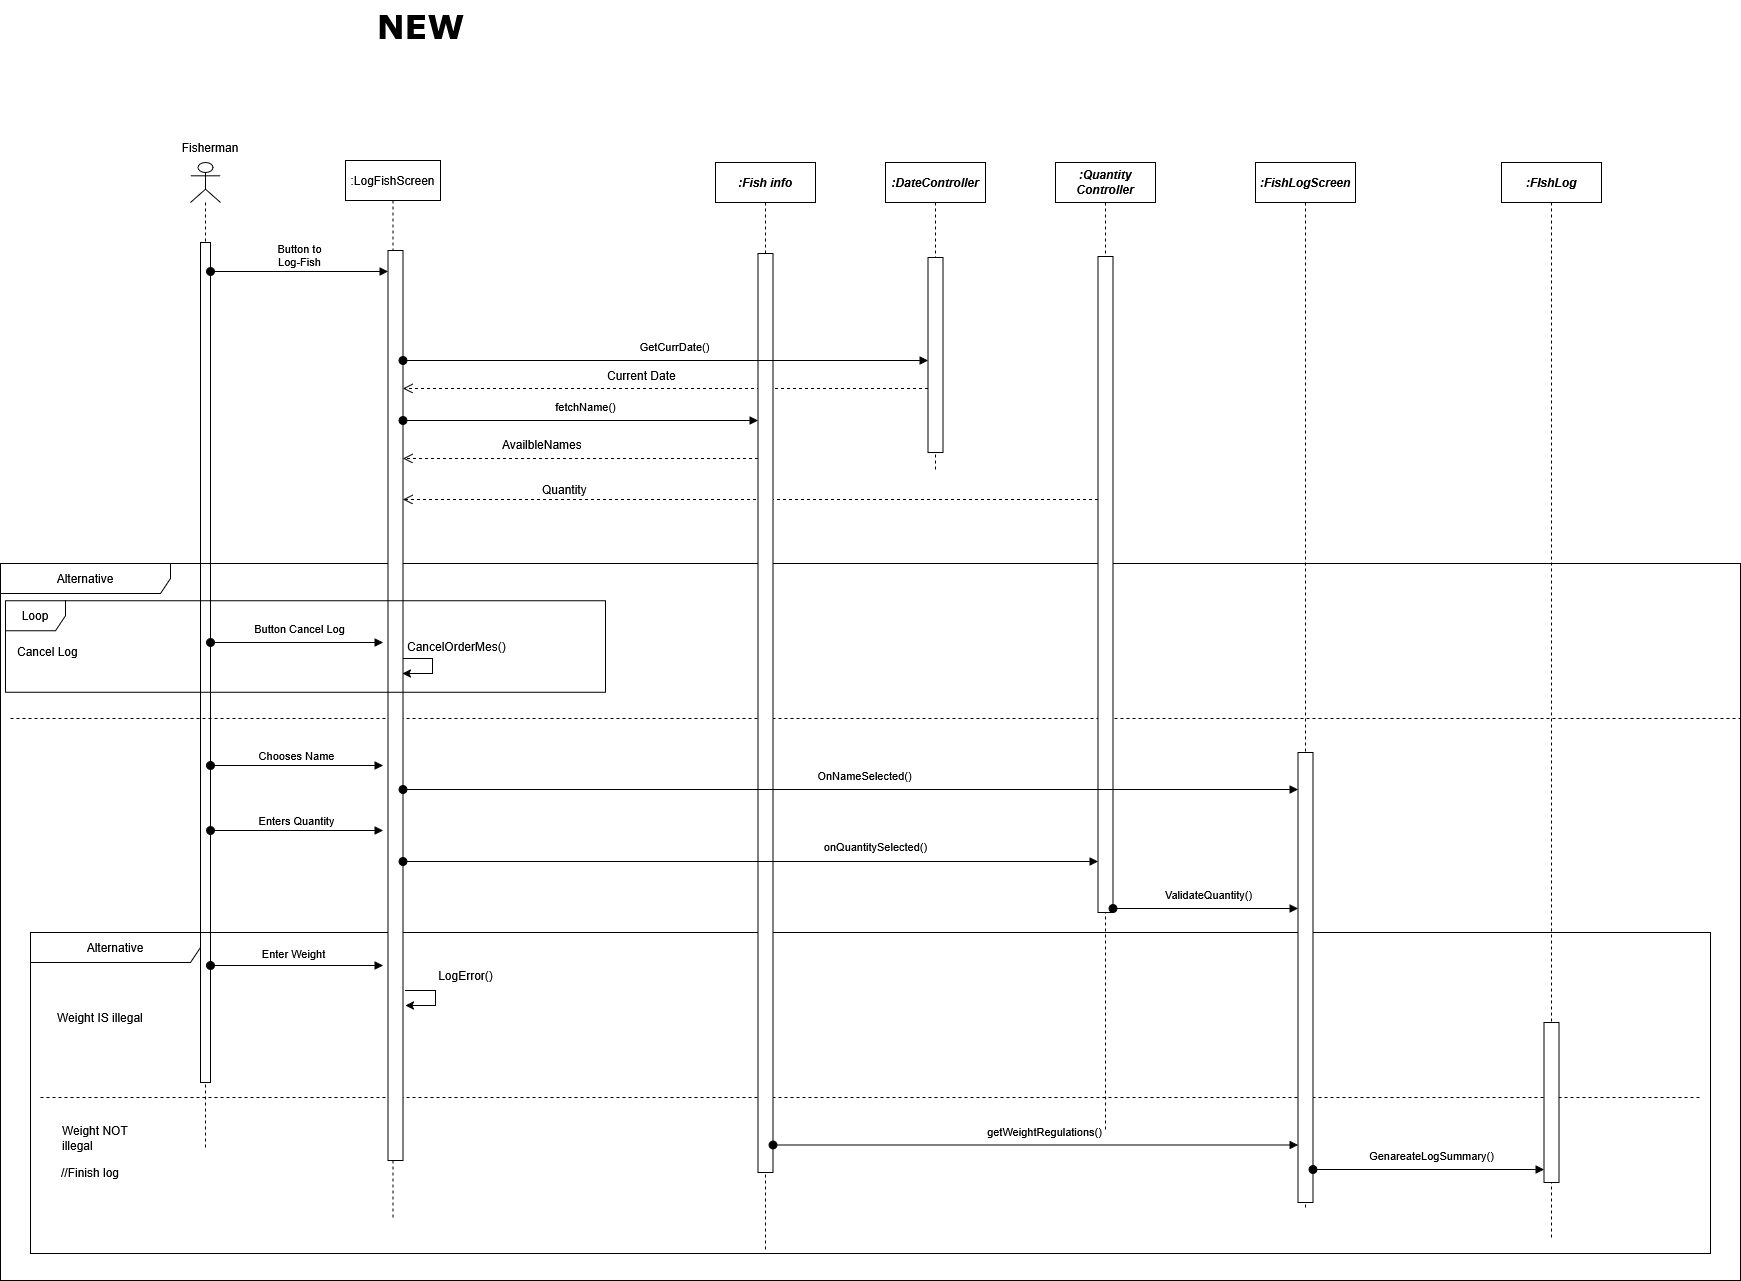

The diagram above was exported from draw.io. Its source (the exported page's mxGraphModel, read from the mxfile embedded in the PNG):
<mxGraphModel dx="1464" dy="-1129" grid="1" gridSize="10" guides="1" tooltips="1" connect="1" arrows="1" fold="1" page="1" pageScale="1" pageWidth="850" pageHeight="1100" math="0" shadow="0">
  <root>
    <mxCell id="0" />
    <mxCell id="1" parent="0" />
    <mxCell id="mIEoRNTDmVfZuIxBWY_F-1" value="" style="shape=umlLifeline;perimeter=lifelinePerimeter;whiteSpace=wrap;html=1;container=1;dropTarget=0;collapsible=0;recursiveResize=0;outlineConnect=0;portConstraint=eastwest;newEdgeStyle={&quot;curved&quot;:0,&quot;rounded&quot;:0};participant=umlActor;" vertex="1" parent="1">
      <mxGeometry x="1860" y="2582" width="30" height="988" as="geometry" />
    </mxCell>
    <mxCell id="mIEoRNTDmVfZuIxBWY_F-2" value="" style="html=1;points=[[0,0,0,0,5],[0,1,0,0,-5],[1,0,0,0,5],[1,1,0,0,-5]];perimeter=orthogonalPerimeter;outlineConnect=0;targetShapes=umlLifeline;portConstraint=eastwest;newEdgeStyle={&quot;curved&quot;:0,&quot;rounded&quot;:0};" vertex="1" parent="mIEoRNTDmVfZuIxBWY_F-1">
      <mxGeometry x="10" y="80" width="10" height="840" as="geometry" />
    </mxCell>
    <mxCell id="mIEoRNTDmVfZuIxBWY_F-3" value="Fisherman" style="text;html=1;align=center;verticalAlign=middle;whiteSpace=wrap;rounded=0;" vertex="1" parent="1">
      <mxGeometry x="1850" y="2552" width="60" height="30" as="geometry" />
    </mxCell>
    <mxCell id="mIEoRNTDmVfZuIxBWY_F-4" value="" style="html=1;verticalAlign=bottom;endArrow=open;dashed=1;endSize=8;curved=0;rounded=0;" edge="1" parent="1" target="mIEoRNTDmVfZuIxBWY_F-27">
      <mxGeometry x="0.4949" relative="1" as="geometry">
        <mxPoint x="2597.5" y="2808.0000000000005" as="sourcePoint" />
        <mxPoint x="2067.5" y="2808.0000000000005" as="targetPoint" />
        <mxPoint as="offset" />
      </mxGeometry>
    </mxCell>
    <mxCell id="mIEoRNTDmVfZuIxBWY_F-5" value="" style="html=1;verticalAlign=bottom;endArrow=open;dashed=1;endSize=8;curved=0;rounded=0;" edge="1" parent="1">
      <mxGeometry x="0.4949" relative="1" as="geometry">
        <mxPoint x="2427.5" y="2878" as="sourcePoint" />
        <mxPoint x="2072.5" y="2878" as="targetPoint" />
        <mxPoint as="offset" />
      </mxGeometry>
    </mxCell>
    <mxCell id="mIEoRNTDmVfZuIxBWY_F-6" value="" style="html=1;verticalAlign=bottom;endArrow=open;dashed=1;endSize=8;curved=0;rounded=0;" edge="1" parent="1">
      <mxGeometry x="0.4949" relative="1" as="geometry">
        <mxPoint x="2767.5" y="2919" as="sourcePoint" />
        <mxPoint x="2072.5" y="2919" as="targetPoint" />
        <mxPoint as="offset" />
      </mxGeometry>
    </mxCell>
    <mxCell id="mIEoRNTDmVfZuIxBWY_F-7" value="Current Date" style="text;whiteSpace=wrap;html=1;" vertex="1" parent="1">
      <mxGeometry x="2275" y="2782" width="80" height="20" as="geometry" />
    </mxCell>
    <mxCell id="mIEoRNTDmVfZuIxBWY_F-8" value="AvailbleNames" style="text;whiteSpace=wrap;html=1;" vertex="1" parent="1">
      <mxGeometry x="2170" y="2851" width="80" height="30" as="geometry" />
    </mxCell>
    <mxCell id="mIEoRNTDmVfZuIxBWY_F-9" value="Quantity" style="text;whiteSpace=wrap;html=1;" vertex="1" parent="1">
      <mxGeometry x="2210" y="2896" width="85" height="25" as="geometry" />
    </mxCell>
    <mxCell id="mIEoRNTDmVfZuIxBWY_F-10" value="Chooses Name" style="html=1;verticalAlign=bottom;startArrow=oval;startFill=1;endArrow=block;startSize=8;curved=0;rounded=0;" edge="1" parent="1">
      <mxGeometry width="60" relative="1" as="geometry">
        <mxPoint x="1880" y="3185" as="sourcePoint" />
        <mxPoint x="2052.5" y="3185" as="targetPoint" />
      </mxGeometry>
    </mxCell>
    <mxCell id="mIEoRNTDmVfZuIxBWY_F-11" value="Enters Quantity" style="html=1;verticalAlign=bottom;startArrow=oval;startFill=1;endArrow=block;startSize=8;curved=0;rounded=0;" edge="1" parent="1">
      <mxGeometry width="60" relative="1" as="geometry">
        <mxPoint x="1880" y="3250" as="sourcePoint" />
        <mxPoint x="2052.5" y="3250" as="targetPoint" />
      </mxGeometry>
    </mxCell>
    <mxCell id="mIEoRNTDmVfZuIxBWY_F-12" value="Enter Weight" style="html=1;verticalAlign=bottom;startArrow=oval;startFill=1;endArrow=block;startSize=8;curved=0;rounded=0;" edge="1" parent="1">
      <mxGeometry x="-0.0448" y="2" width="60" relative="1" as="geometry">
        <mxPoint x="1880" y="3385" as="sourcePoint" />
        <mxPoint x="2052.5" y="3385" as="targetPoint" />
        <mxPoint as="offset" />
      </mxGeometry>
    </mxCell>
    <mxCell id="mIEoRNTDmVfZuIxBWY_F-13" value="Alternative" style="shape=umlFrame;whiteSpace=wrap;html=1;pointerEvents=0;recursiveResize=0;container=1;collapsible=0;width=170;" vertex="1" parent="1">
      <mxGeometry x="1670" y="2983" width="1740" height="717" as="geometry" />
    </mxCell>
    <mxCell id="mIEoRNTDmVfZuIxBWY_F-14" value="Cancel Log" style="text;html=1;" vertex="1" parent="mIEoRNTDmVfZuIxBWY_F-13">
      <mxGeometry width="100" height="20" relative="1" as="geometry">
        <mxPoint x="15" y="75" as="offset" />
      </mxGeometry>
    </mxCell>
    <mxCell id="mIEoRNTDmVfZuIxBWY_F-15" value="CancelOrderMes()" style="text;whiteSpace=wrap;html=1;" vertex="1" parent="mIEoRNTDmVfZuIxBWY_F-13">
      <mxGeometry x="405" y="70" width="90" height="20" as="geometry" />
    </mxCell>
    <mxCell id="mIEoRNTDmVfZuIxBWY_F-16" value="Alternative" style="shape=umlFrame;whiteSpace=wrap;html=1;pointerEvents=0;recursiveResize=0;container=1;collapsible=0;width=170;" vertex="1" parent="mIEoRNTDmVfZuIxBWY_F-13">
      <mxGeometry x="30" y="369" width="1680" height="321" as="geometry" />
    </mxCell>
    <mxCell id="mIEoRNTDmVfZuIxBWY_F-17" value="Weight IS illegal" style="text;html=1;" vertex="1" parent="mIEoRNTDmVfZuIxBWY_F-16">
      <mxGeometry width="100" height="20" relative="1" as="geometry">
        <mxPoint x="25" y="72" as="offset" />
      </mxGeometry>
    </mxCell>
    <mxCell id="mIEoRNTDmVfZuIxBWY_F-18" value="Weight NOT&lt;br&gt;illegal" style="line;strokeWidth=1;dashed=1;labelPosition=center;verticalLabelPosition=bottom;align=left;verticalAlign=top;spacingLeft=20;spacingTop=15;html=1;whiteSpace=wrap;" vertex="1" parent="mIEoRNTDmVfZuIxBWY_F-16">
      <mxGeometry x="10" y="160" width="1660" height="10" as="geometry" />
    </mxCell>
    <mxCell id="mIEoRNTDmVfZuIxBWY_F-19" value="&lt;br&gt;//Finish log" style="text;html=1;align=center;verticalAlign=middle;whiteSpace=wrap;rounded=0;" vertex="1" parent="mIEoRNTDmVfZuIxBWY_F-16">
      <mxGeometry x="25" y="218" width="70" height="30" as="geometry" />
    </mxCell>
    <mxCell id="mIEoRNTDmVfZuIxBWY_F-20" value="LogError()" style="text;html=1;align=center;verticalAlign=middle;resizable=0;points=[];autosize=1;strokeColor=none;fillColor=none;" vertex="1" parent="mIEoRNTDmVfZuIxBWY_F-16">
      <mxGeometry x="395" y="28" width="80" height="30" as="geometry" />
    </mxCell>
    <mxCell id="mIEoRNTDmVfZuIxBWY_F-21" style="edgeStyle=orthogonalEdgeStyle;rounded=0;orthogonalLoop=1;jettySize=auto;html=1;curved=0;" edge="1" parent="mIEoRNTDmVfZuIxBWY_F-13">
      <mxGeometry relative="1" as="geometry">
        <mxPoint x="402" y="95" as="sourcePoint" />
        <mxPoint x="402" y="110" as="targetPoint" />
        <Array as="points">
          <mxPoint x="432" y="95" />
          <mxPoint x="432" y="110" />
        </Array>
      </mxGeometry>
    </mxCell>
    <mxCell id="mIEoRNTDmVfZuIxBWY_F-22" value="" style="line;strokeWidth=1;dashed=1;labelPosition=center;verticalLabelPosition=bottom;align=left;verticalAlign=top;spacingLeft=20;spacingTop=15;html=1;whiteSpace=wrap;" vertex="1" parent="mIEoRNTDmVfZuIxBWY_F-13">
      <mxGeometry x="10" y="150" width="1730" height="10" as="geometry" />
    </mxCell>
    <mxCell id="mIEoRNTDmVfZuIxBWY_F-23" style="edgeStyle=orthogonalEdgeStyle;rounded=0;orthogonalLoop=1;jettySize=auto;html=1;curved=0;" edge="1" parent="mIEoRNTDmVfZuIxBWY_F-13">
      <mxGeometry relative="1" as="geometry">
        <mxPoint x="405" y="427" as="sourcePoint" />
        <mxPoint x="405" y="442" as="targetPoint" />
        <Array as="points">
          <mxPoint x="435" y="427" />
          <mxPoint x="435" y="442" />
        </Array>
      </mxGeometry>
    </mxCell>
    <mxCell id="mIEoRNTDmVfZuIxBWY_F-24" value="&lt;b&gt;&lt;i&gt;:FIshLog&lt;/i&gt;&lt;/b&gt;" style="shape=umlLifeline;perimeter=lifelinePerimeter;whiteSpace=wrap;html=1;container=1;dropTarget=0;collapsible=0;recursiveResize=0;outlineConnect=0;portConstraint=eastwest;newEdgeStyle={&quot;curved&quot;:0,&quot;rounded&quot;:0};" vertex="1" parent="1">
      <mxGeometry x="3171" y="2582" width="100" height="1078" as="geometry" />
    </mxCell>
    <mxCell id="mIEoRNTDmVfZuIxBWY_F-25" value="" style="html=1;points=[[0,0,0,0,5],[0,1,0,0,-5],[1,0,0,0,5],[1,1,0,0,-5]];perimeter=orthogonalPerimeter;outlineConnect=0;targetShapes=umlLifeline;portConstraint=eastwest;newEdgeStyle={&quot;curved&quot;:0,&quot;rounded&quot;:0};" vertex="1" parent="mIEoRNTDmVfZuIxBWY_F-24">
      <mxGeometry x="42.5" y="860" width="15" height="160" as="geometry" />
    </mxCell>
    <mxCell id="mIEoRNTDmVfZuIxBWY_F-26" value=":LogFishScreen" style="shape=umlLifeline;perimeter=lifelinePerimeter;whiteSpace=wrap;html=1;container=1;dropTarget=0;collapsible=0;recursiveResize=0;outlineConnect=0;portConstraint=eastwest;newEdgeStyle={&quot;curved&quot;:0,&quot;rounded&quot;:0};" vertex="1" parent="1">
      <mxGeometry x="2015" y="2580" width="95" height="1060" as="geometry" />
    </mxCell>
    <mxCell id="mIEoRNTDmVfZuIxBWY_F-27" value="" style="html=1;points=[[0,0,0,0,5],[0,1,0,0,-5],[1,0,0,0,5],[1,1,0,0,-5]];perimeter=orthogonalPerimeter;outlineConnect=0;targetShapes=umlLifeline;portConstraint=eastwest;newEdgeStyle={&quot;curved&quot;:0,&quot;rounded&quot;:0};" vertex="1" parent="mIEoRNTDmVfZuIxBWY_F-26">
      <mxGeometry x="42.5" y="90" width="15" height="910" as="geometry" />
    </mxCell>
    <mxCell id="mIEoRNTDmVfZuIxBWY_F-28" value="&lt;b&gt;&lt;font style=&quot;font-size: 33px;&quot; face=&quot;Verdana&quot;&gt;NEW&lt;/font&gt;&lt;/b&gt;" style="text;html=1;align=center;verticalAlign=middle;resizable=0;points=[];autosize=1;strokeColor=none;fillColor=none;" vertex="1" parent="1">
      <mxGeometry x="2035" y="2420" width="110" height="50" as="geometry" />
    </mxCell>
    <mxCell id="mIEoRNTDmVfZuIxBWY_F-29" value="Button Cancel Log" style="html=1;verticalAlign=bottom;startArrow=oval;startFill=1;endArrow=block;startSize=8;curved=0;rounded=0;" edge="1" parent="1">
      <mxGeometry x="0.0315" y="4" width="60" relative="1" as="geometry">
        <mxPoint x="1880" y="3062" as="sourcePoint" />
        <mxPoint x="2052.5" y="3062" as="targetPoint" />
        <mxPoint as="offset" />
      </mxGeometry>
    </mxCell>
    <mxCell id="mIEoRNTDmVfZuIxBWY_F-30" value="&lt;b&gt;&lt;i&gt;:Quantity&lt;br&gt;Controller&lt;/i&gt;&lt;/b&gt;" style="shape=umlLifeline;perimeter=lifelinePerimeter;whiteSpace=wrap;html=1;container=1;dropTarget=0;collapsible=0;recursiveResize=0;outlineConnect=0;portConstraint=eastwest;newEdgeStyle={&quot;curved&quot;:0,&quot;rounded&quot;:0};" vertex="1" parent="1">
      <mxGeometry x="2725" y="2582" width="100" height="968" as="geometry" />
    </mxCell>
    <mxCell id="mIEoRNTDmVfZuIxBWY_F-31" value="" style="html=1;points=[[0,0,0,0,5],[0,1,0,0,-5],[1,0,0,0,5],[1,1,0,0,-5]];perimeter=orthogonalPerimeter;outlineConnect=0;targetShapes=umlLifeline;portConstraint=eastwest;newEdgeStyle={&quot;curved&quot;:0,&quot;rounded&quot;:0};" vertex="1" parent="mIEoRNTDmVfZuIxBWY_F-30">
      <mxGeometry x="42.5" y="94" width="15" height="656" as="geometry" />
    </mxCell>
    <mxCell id="mIEoRNTDmVfZuIxBWY_F-32" value="&lt;b&gt;&lt;i&gt;:DateController&lt;/i&gt;&lt;/b&gt;" style="shape=umlLifeline;perimeter=lifelinePerimeter;whiteSpace=wrap;html=1;container=1;dropTarget=0;collapsible=0;recursiveResize=0;outlineConnect=0;portConstraint=eastwest;newEdgeStyle={&quot;curved&quot;:0,&quot;rounded&quot;:0};" vertex="1" parent="1">
      <mxGeometry x="2555" y="2582" width="100" height="308" as="geometry" />
    </mxCell>
    <mxCell id="mIEoRNTDmVfZuIxBWY_F-33" value="" style="html=1;points=[[0,0,0,0,5],[0,1,0,0,-5],[1,0,0,0,5],[1,1,0,0,-5]];perimeter=orthogonalPerimeter;outlineConnect=0;targetShapes=umlLifeline;portConstraint=eastwest;newEdgeStyle={&quot;curved&quot;:0,&quot;rounded&quot;:0};" vertex="1" parent="mIEoRNTDmVfZuIxBWY_F-32">
      <mxGeometry x="42.5" y="95" width="15" height="195" as="geometry" />
    </mxCell>
    <mxCell id="mIEoRNTDmVfZuIxBWY_F-34" value="&lt;b&gt;&lt;i&gt;:Fish info&lt;/i&gt;&lt;/b&gt;" style="shape=umlLifeline;perimeter=lifelinePerimeter;whiteSpace=wrap;html=1;container=1;dropTarget=0;collapsible=0;recursiveResize=0;outlineConnect=0;portConstraint=eastwest;newEdgeStyle={&quot;curved&quot;:0,&quot;rounded&quot;:0};" vertex="1" parent="1">
      <mxGeometry x="2385" y="2582" width="100" height="1088" as="geometry" />
    </mxCell>
    <mxCell id="mIEoRNTDmVfZuIxBWY_F-35" value="" style="html=1;points=[[0,0,0,0,5],[0,1,0,0,-5],[1,0,0,0,5],[1,1,0,0,-5]];perimeter=orthogonalPerimeter;outlineConnect=0;targetShapes=umlLifeline;portConstraint=eastwest;newEdgeStyle={&quot;curved&quot;:0,&quot;rounded&quot;:0};" vertex="1" parent="mIEoRNTDmVfZuIxBWY_F-34">
      <mxGeometry x="42.5" y="91" width="15" height="919" as="geometry" />
    </mxCell>
    <mxCell id="mIEoRNTDmVfZuIxBWY_F-36" value="Loop" style="shape=umlFrame;whiteSpace=wrap;html=1;pointerEvents=0;" vertex="1" parent="1">
      <mxGeometry x="1675" y="3020.25" width="600" height="91.5" as="geometry" />
    </mxCell>
    <mxCell id="mIEoRNTDmVfZuIxBWY_F-37" value="GetCurrDate()" style="html=1;verticalAlign=bottom;startArrow=oval;startFill=1;endArrow=block;startSize=8;curved=0;rounded=0;" edge="1" parent="1" source="mIEoRNTDmVfZuIxBWY_F-27">
      <mxGeometry x="0.0315" y="4" width="60" relative="1" as="geometry">
        <mxPoint x="2085" y="2780" as="sourcePoint" />
        <mxPoint x="2597.5" y="2780.0000000000005" as="targetPoint" />
        <mxPoint as="offset" />
      </mxGeometry>
    </mxCell>
    <mxCell id="mIEoRNTDmVfZuIxBWY_F-38" value="fetchName()" style="html=1;verticalAlign=bottom;startArrow=oval;startFill=1;endArrow=block;startSize=8;curved=0;rounded=0;" edge="1" parent="1">
      <mxGeometry x="0.0315" y="4" width="60" relative="1" as="geometry">
        <mxPoint x="2072.5" y="2840" as="sourcePoint" />
        <mxPoint x="2427.5" y="2840" as="targetPoint" />
        <mxPoint as="offset" />
      </mxGeometry>
    </mxCell>
    <mxCell id="mIEoRNTDmVfZuIxBWY_F-39" value="Button to&lt;br&gt;Log-Fish" style="html=1;verticalAlign=bottom;startArrow=oval;startFill=1;endArrow=block;startSize=8;curved=0;rounded=0;" edge="1" parent="1">
      <mxGeometry width="60" relative="1" as="geometry">
        <mxPoint x="1880" y="2691" as="sourcePoint" />
        <mxPoint x="2057.5" y="2691" as="targetPoint" />
      </mxGeometry>
    </mxCell>
    <mxCell id="mIEoRNTDmVfZuIxBWY_F-40" value="&lt;b&gt;&lt;i&gt;:FishLogScreen&lt;/i&gt;&lt;/b&gt;" style="shape=umlLifeline;perimeter=lifelinePerimeter;whiteSpace=wrap;html=1;container=1;dropTarget=0;collapsible=0;recursiveResize=0;outlineConnect=0;portConstraint=eastwest;newEdgeStyle={&quot;curved&quot;:0,&quot;rounded&quot;:0};" vertex="1" parent="1">
      <mxGeometry x="2925" y="2582" width="100" height="1048" as="geometry" />
    </mxCell>
    <mxCell id="mIEoRNTDmVfZuIxBWY_F-41" value="" style="html=1;points=[[0,0,0,0,5],[0,1,0,0,-5],[1,0,0,0,5],[1,1,0,0,-5]];perimeter=orthogonalPerimeter;outlineConnect=0;targetShapes=umlLifeline;portConstraint=eastwest;newEdgeStyle={&quot;curved&quot;:0,&quot;rounded&quot;:0};" vertex="1" parent="mIEoRNTDmVfZuIxBWY_F-40">
      <mxGeometry x="42.5" y="590" width="15" height="450" as="geometry" />
    </mxCell>
    <mxCell id="mIEoRNTDmVfZuIxBWY_F-42" value="OnNameSelected()" style="html=1;verticalAlign=bottom;startArrow=oval;startFill=1;endArrow=block;startSize=8;curved=0;rounded=0;" edge="1" parent="1">
      <mxGeometry x="0.0315" y="4" width="60" relative="1" as="geometry">
        <mxPoint x="2072.5" y="3208.9999999999995" as="sourcePoint" />
        <mxPoint x="2967.5" y="3208.9999999999995" as="targetPoint" />
        <mxPoint as="offset" />
      </mxGeometry>
    </mxCell>
    <mxCell id="mIEoRNTDmVfZuIxBWY_F-43" value="onQuantitySelected()" style="html=1;verticalAlign=bottom;startArrow=oval;startFill=1;endArrow=block;startSize=8;curved=0;rounded=0;" edge="1" parent="1">
      <mxGeometry x="0.3597" y="5" width="60" relative="1" as="geometry">
        <mxPoint x="2072.5" y="3280.9999999999995" as="sourcePoint" />
        <mxPoint x="2767.5" y="3280.9999999999995" as="targetPoint" />
        <mxPoint as="offset" />
      </mxGeometry>
    </mxCell>
    <mxCell id="mIEoRNTDmVfZuIxBWY_F-44" value="ValidateQuantity()" style="html=1;verticalAlign=bottom;startArrow=oval;startFill=1;endArrow=block;startSize=8;curved=0;rounded=0;" edge="1" parent="1">
      <mxGeometry x="0.0315" y="4" width="60" relative="1" as="geometry">
        <mxPoint x="2782.5" y="3328" as="sourcePoint" />
        <mxPoint x="2967.5" y="3328" as="targetPoint" />
        <mxPoint as="offset" />
      </mxGeometry>
    </mxCell>
    <mxCell id="mIEoRNTDmVfZuIxBWY_F-45" value="getWeightRegulations()" style="html=1;verticalAlign=bottom;startArrow=oval;startFill=1;endArrow=block;startSize=8;curved=0;rounded=0;" edge="1" parent="1">
      <mxGeometry x="0.0315" y="4" width="60" relative="1" as="geometry">
        <mxPoint x="2442.5" y="3564.4999999999995" as="sourcePoint" />
        <mxPoint x="2967.5" y="3564.4999999999995" as="targetPoint" />
        <mxPoint as="offset" />
      </mxGeometry>
    </mxCell>
    <mxCell id="mIEoRNTDmVfZuIxBWY_F-46" value="GenareateLogSummary()" style="html=1;verticalAlign=bottom;startArrow=oval;startFill=1;endArrow=block;startSize=8;curved=0;rounded=0;" edge="1" parent="1" target="mIEoRNTDmVfZuIxBWY_F-25">
      <mxGeometry x="0.0315" y="4" width="60" relative="1" as="geometry">
        <mxPoint x="2982.5" y="3589" as="sourcePoint" />
        <mxPoint x="3225" y="3589" as="targetPoint" />
        <mxPoint as="offset" />
      </mxGeometry>
    </mxCell>
  </root>
</mxGraphModel>